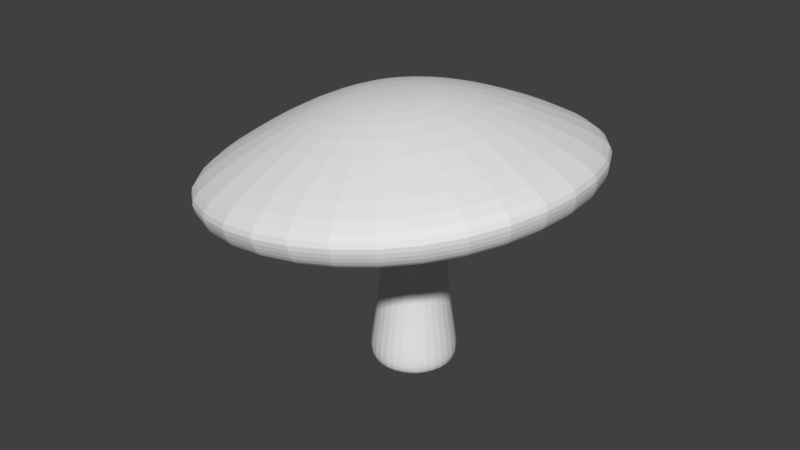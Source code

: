 # Source: Mushroom_02.blend  (saved by Blender 2.78.0; exported with 4.5.12 LTS)
import bpy
from mathutils import Matrix  # noqa: F401  (used for matrix-valued properties, if any)

bpy.ops.wm.read_factory_settings(use_empty=True)
scene = bpy.context.scene
scene.name = 'Scene'

# ---- collections
col_collection_1 = bpy.data.collections.new('Collection 1'); scene.collection.children.link(col_collection_1)

# ---- world
world_world = bpy.data.worlds.new('World'); scene.world = world_world
world_world.color = (0.05088, 0.05088, 0.05088)
world_world.use_sun_shadow = False
world_world.sun_shadow_jitter_overblur = 0.0
world_world.cycles.sampling_method = 'MANUAL'

# ---- meshes
me_cube = bpy.data.meshes.new('Cube')
me_cube.from_pydata([(-1.0, -1.0, -1.0), (-0.7435, -0.7435, 1.0), (-1.0, 1.0, -1.0), (-0.7435, 0.7435, 1.0), (1.0, -1.0, -1.0), (0.7435, -0.7435, 1.0), (1.0, 1.0, -1.0), (0.7435, 0.7435, 1.0), (0.0, 1.419, -1.0), (0.0, 1.0, 1.0), (0.0, -1.419, -1.0), (0.0, -1.0, 1.0), (-1.419, 0.0, -1.0), (-1.0, 0.0, 1.0), (1.419, 0.0, -1.0), (1.0, 0.0, 1.0), (-0.8265, -0.7435, 3.719), (-1.0, -1.0, -1.417), (-0.8265, 0.7435, 3.719), (0.6568, -0.7435, 3.822), (0.6568, 0.7435, 3.822), (-0.08483, 1.0, 3.77), (-0.08483, -1.0, 3.77), (-1.082, 0.0, 3.701), (0.9128, 0.0, 3.84), (-1.07, -0.9587, 4.38), (-1.07, 0.9587, 4.38), (0.8224, -0.9587, 4.687), (0.8224, 0.9587, 4.687), (-0.1239, 1.289, 4.533), (-0.1239, -1.289, 4.533), (-1.397, 0.0, 4.327), (1.149, 0.0, 4.74), (-1.399, -1.119, 4.525), (-1.399, 1.119, 4.525), (0.8106, -1.119, 4.883), (0.8106, 1.119, 4.883), (-0.2941, 1.505, 4.704), (-0.2941, -1.505, 4.704), (-1.78, 0.0, 4.463), (1.192, 0.0, 4.944), (-1.516, -1.119, 5.25), (-1.516, 1.119, 5.25), (0.6931, -1.119, 5.608), (0.6931, 1.119, 5.608), (-0.4116, 1.505, 5.429), (-0.4116, -1.505, 5.429), (-1.898, 0.0, 5.188), (1.074, 0.0, 5.67), (-4.426, -4.037, 3.191), (-4.426, 4.037, 3.191), (3.57, -4.037, 4.305), (3.57, 4.037, 4.305), (-0.4282, 5.43, 3.748), (-0.4282, -5.43, 3.748), (-5.806, 0.0, 2.999), (4.95, 0.0, 4.497), (-4.845, -4.459, 3.133), (-4.845, 4.459, 3.133), (3.989, -4.459, 4.363), (3.989, 4.459, 4.363), (-0.4282, 5.998, 3.748), (-0.4282, -5.998, 3.748), (-6.369, 0.0, 2.921), (5.513, 0.0, 4.575), (-5.113, -4.656, 3.631), (-5.113, 4.656, 3.631), (4.111, -4.656, 4.915), (4.111, 4.656, 4.915), (-0.5013, 6.263, 4.273), (-0.5013, -6.263, 4.273), (-6.704, 0.0, 3.409), (5.702, 0.0, 5.137), (-5.184, -4.656, 4.142), (-5.184, 4.656, 4.142), (4.039, -4.656, 5.427), (4.039, 4.656, 5.427), (-0.5725, 6.263, 4.784), (-0.5725, -6.263, 4.784), (-6.776, 0.0, 3.921), (5.631, 0.0, 5.648), (-2.935, -2.173, 5.998), (-2.935, 2.173, 5.998), (1.369, -2.173, 6.597), (1.369, 2.173, 6.597), (-0.7831, 2.923, 6.297), (-0.7831, -2.923, 6.297), (-3.678, 0.0, 5.894), (2.112, 0.0, 6.7), (-1.426, -0.5975, 6.585), (-1.426, 0.5975, 6.585), (-0.2429, -0.5975, 6.75), (-0.2429, 0.5975, 6.75), (-0.8346, 0.8036, 6.667), (-0.8346, -0.8036, 6.667), (-1.631, 0.0, 6.556), (-0.03868, 0.0, 6.778), (-1.0, 1.0, -1.417), (1.0, -1.0, -1.417), (1.0, 1.0, -1.417), (0.0, 1.419, -1.417), (0.0, -1.419, -1.417), (-1.419, 0.0, -1.417), (1.419, 0.0, -1.417), (-0.8615, -0.8615, -1.702), (-0.8615, 0.8615, -1.702), (0.8615, -0.8615, -1.702), (0.8615, 0.8615, -1.702), (0.0, 1.223, -1.702), (0.0, -1.223, -1.702), (-1.223, 0.0, -1.702), (1.223, 0.0, -1.702)], [], [(12, 13, 3, 2), (8, 9, 7, 6), (14, 15, 5, 4), (10, 11, 1, 0), (8, 6, 99, 100), (13, 1, 16, 23), (15, 7, 20, 24), (10, 0, 17, 101), (4, 5, 11, 10), (2, 3, 9, 8), (6, 14, 103, 99), (7, 9, 21, 20), (5, 15, 24, 19), (4, 10, 101, 98), (6, 7, 15, 14), (0, 1, 13, 12), (11, 5, 19, 22), (9, 3, 18, 21), (3, 13, 23, 18), (1, 11, 22, 16), (19, 24, 32, 27), (18, 23, 31, 26), (23, 16, 25, 31), (21, 18, 26, 29), (16, 22, 30, 25), (24, 20, 28, 32), (20, 21, 29, 28), (22, 19, 27, 30), (32, 28, 36, 40), (30, 27, 35, 38), (25, 30, 38, 33), (28, 29, 37, 36), (31, 25, 33, 39), (29, 26, 34, 37), (26, 31, 39, 34), (27, 32, 40, 35), (34, 39, 47, 42), (35, 40, 48, 43), (40, 36, 44, 48), (38, 35, 43, 46), (33, 38, 46, 41), (36, 37, 45, 44), (39, 33, 41, 47), (37, 34, 42, 45), (47, 41, 49, 55), (45, 42, 50, 53), (42, 47, 55, 50), (43, 48, 56, 51), (48, 44, 52, 56), (46, 43, 51, 54), (41, 46, 54, 49), (44, 45, 53, 52), (49, 54, 62, 57), (52, 53, 61, 60), (55, 49, 57, 63), (53, 50, 58, 61), (50, 55, 63, 58), (51, 56, 64, 59), (56, 52, 60, 64), (54, 51, 59, 62), (64, 60, 68, 72), (62, 59, 67, 70), (57, 62, 70, 65), (60, 61, 69, 68), (63, 57, 65, 71), (61, 58, 66, 69), (58, 63, 71, 66), (59, 64, 72, 67), (69, 66, 74, 77), (66, 71, 79, 74), (67, 72, 80, 75), (72, 68, 76, 80), (70, 67, 75, 78), (65, 70, 78, 73), (68, 69, 77, 76), (71, 65, 73, 79), (79, 73, 81, 87), (77, 74, 82, 85), (74, 79, 87, 82), (75, 80, 88, 83), (80, 76, 84, 88), (78, 75, 83, 86), (73, 78, 86, 81), (76, 77, 85, 84), (86, 83, 91, 94), (81, 86, 94, 89), (84, 85, 93, 92), (87, 81, 89, 95), (85, 82, 90, 93), (82, 87, 95, 90), (83, 88, 96, 91), (88, 84, 92, 96), (96, 92, 93, 90, 95, 89, 94, 91), (2, 8, 100, 97), (14, 4, 98, 103), (0, 12, 102, 17), (12, 2, 97, 102), (98, 101, 109, 106), (102, 97, 105, 110), (97, 100, 108, 105), (100, 99, 107, 108), (99, 103, 111, 107), (103, 98, 106, 111), (17, 102, 110, 104), (101, 17, 104, 109), (111, 106, 109, 104, 110, 105, 108, 107)])
me_cube.use_remesh_preserve_volume = False
me_cube.use_remesh_preserve_attributes = False
me_cube.use_mirror_vertex_groups = False
me_cube.update()

# ---- objects
ob_cube = bpy.data.objects.new('Cube', me_cube)

# ---- transforms, parenting, visibility, modifiers, constraints
ob_cube.location = (0.0, 0.0, 0.05769)
ob_cube.scale = (0.05595, 0.05595, 0.05595)
ob_cube.lineart.crease_threshold = 0.0
_m = ob_cube.modifiers.new('Subsurf', 'SUBSURF')
_m.uv_smooth = 'PRESERVE_CORNERS'
_m.quality = 2
_m.show_only_control_edges = False

# ---- collection membership
col_collection_1.objects.link(ob_cube)

# ---- scene / render settings (as saved in the file)
scene.frame_start = 1; scene.frame_end = 250; scene.frame_set(1)
scene.render.engine = 'BLENDER_EEVEE_NEXT'
scene.render.resolution_percentage = 50
scene.render.dither_intensity = 0.0
scene.cycles.use_denoising = False
scene.cycles.samples = 128
scene.cycles.sampling_pattern = 'TABULATED_SOBOL'
scene.cycles.light_sampling_threshold = 0.0
scene.cycles.use_adaptive_sampling = False
scene.cycles.use_light_tree = False
scene.cycles.blur_glossy = 0.0
scene.cycles.sample_clamp_indirect = 0.0
scene.view_settings.view_transform = 'Standard'
bpy.context.view_layer.update()

# ---- added for rendering (the .blend has no active camera and no usable light): camera, sun
cam_auto = bpy.data.cameras.new('AutoCamera')
cam_auto.lens = 50.0
cam_auto.sensor_width = 36.0
cam_auto.clip_end = 1000.0
ob_auto_camera = bpy.data.objects.new('AutoCamera', cam_auto)
scene.collection.objects.link(ob_auto_camera)
ob_auto_camera.location = (0.985011, -1.21806, 1.01173)
ob_auto_camera.rotation_euler = (1.09748, -7.21219e-08, 0.694738)
scene.camera = ob_auto_camera
light_auto_sun = bpy.data.lights.new('AutoSun', 'SUN')
light_auto_sun.energy = 3.0
light_auto_sun.angle = 0.0523599
ob_auto_sun = bpy.data.objects.new('AutoSun', light_auto_sun)
scene.collection.objects.link(ob_auto_sun)
ob_auto_sun.rotation_euler = (0.872665, 0.174533, 0.523599)
bpy.context.view_layer.update()
